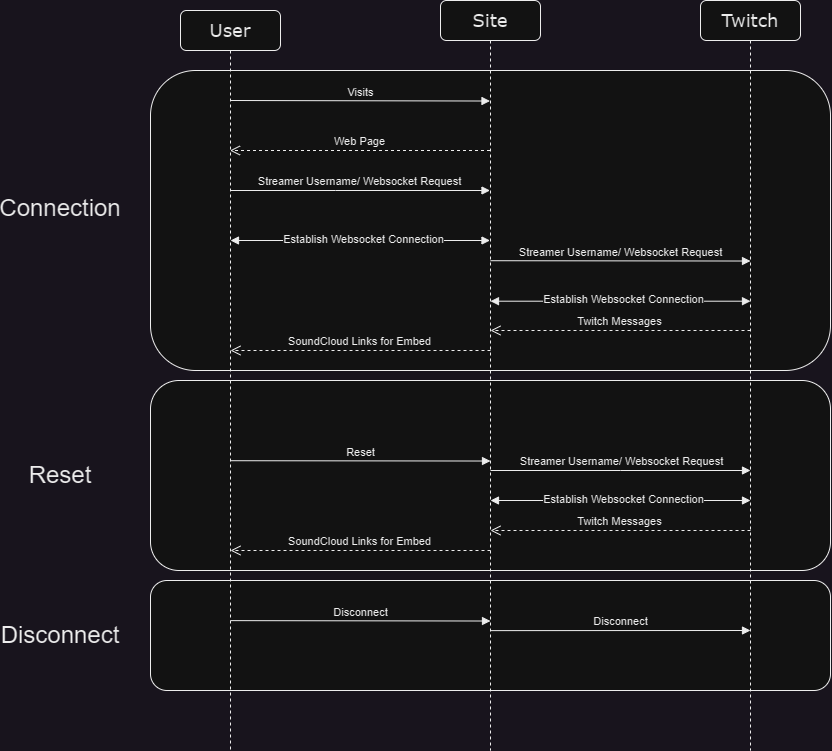

The diagram above was exported from draw.io. Its source (the exported page's mxGraphModel, read from the mxfile embedded in the PNG):
<mxGraphModel dx="2136" dy="780" grid="1" gridSize="10" guides="1" tooltips="1" connect="1" arrows="1" fold="1" page="1" pageScale="1" pageWidth="1100" pageHeight="850" background="none" math="0" shadow="0">
  <root>
    <mxCell id="0" />
    <mxCell id="1" parent="0" />
    <mxCell id="hjFNd4h4JSQgtDDYzKtW-30" value="" style="rounded=1;whiteSpace=wrap;html=1;" vertex="1" parent="1">
      <mxGeometry x="70" y="650" width="680" height="110" as="geometry" />
    </mxCell>
    <mxCell id="hjFNd4h4JSQgtDDYzKtW-29" value="" style="rounded=1;whiteSpace=wrap;html=1;" vertex="1" parent="1">
      <mxGeometry x="70" y="450" width="680" height="190" as="geometry" />
    </mxCell>
    <mxCell id="hjFNd4h4JSQgtDDYzKtW-28" value="" style="rounded=1;whiteSpace=wrap;html=1;" vertex="1" parent="1">
      <mxGeometry x="70" y="140" width="680" height="300" as="geometry" />
    </mxCell>
    <mxCell id="7baba1c4bc27f4b0-2" value="&lt;font style=&quot;font-size: 18px;&quot;&gt;Site&lt;/font&gt;" style="shape=umlLifeline;perimeter=lifelinePerimeter;whiteSpace=wrap;html=1;container=1;collapsible=0;recursiveResize=0;outlineConnect=0;rounded=1;shadow=0;comic=0;labelBackgroundColor=none;strokeWidth=1;fontFamily=Verdana;fontSize=12;align=center;" parent="1" vertex="1">
      <mxGeometry x="360" y="70" width="100" height="750" as="geometry" />
    </mxCell>
    <mxCell id="hjFNd4h4JSQgtDDYzKtW-24" value="" style="endArrow=block;startArrow=block;endFill=1;startFill=1;html=1;rounded=0;" edge="1" parent="7baba1c4bc27f4b0-2">
      <mxGeometry width="160" relative="1" as="geometry">
        <mxPoint x="50" y="500" as="sourcePoint" />
        <mxPoint x="310" y="500" as="targetPoint" />
      </mxGeometry>
    </mxCell>
    <mxCell id="hjFNd4h4JSQgtDDYzKtW-25" value="Establish Websocket Connection" style="edgeLabel;html=1;align=center;verticalAlign=middle;resizable=0;points=[];" vertex="1" connectable="0" parent="hjFNd4h4JSQgtDDYzKtW-24">
      <mxGeometry x="0.0187" y="2" relative="1" as="geometry">
        <mxPoint as="offset" />
      </mxGeometry>
    </mxCell>
    <mxCell id="7baba1c4bc27f4b0-3" value="&lt;font style=&quot;font-size: 18px;&quot;&gt;Twitch&lt;/font&gt;" style="shape=umlLifeline;perimeter=lifelinePerimeter;whiteSpace=wrap;html=1;container=1;collapsible=0;recursiveResize=0;outlineConnect=0;rounded=1;shadow=0;comic=0;labelBackgroundColor=none;strokeWidth=1;fontFamily=Verdana;fontSize=12;align=center;" parent="1" vertex="1">
      <mxGeometry x="620" y="70" width="100" height="750" as="geometry" />
    </mxCell>
    <mxCell id="hjFNd4h4JSQgtDDYzKtW-11" value="Streamer Username/ Websocket Request" style="html=1;verticalAlign=bottom;endArrow=block;edgeStyle=elbowEdgeStyle;elbow=vertical;curved=0;rounded=0;" edge="1" parent="7baba1c4bc27f4b0-3">
      <mxGeometry width="80" relative="1" as="geometry">
        <mxPoint x="-210" y="260.21" as="sourcePoint" />
        <mxPoint x="50" y="260.21" as="targetPoint" />
      </mxGeometry>
    </mxCell>
    <mxCell id="7baba1c4bc27f4b0-8" value="&lt;font style=&quot;font-size: 18px;&quot;&gt;User&lt;/font&gt;" style="shape=umlLifeline;perimeter=lifelinePerimeter;whiteSpace=wrap;html=1;container=1;collapsible=0;recursiveResize=0;outlineConnect=0;rounded=1;shadow=0;comic=0;labelBackgroundColor=none;strokeWidth=1;fontFamily=Verdana;fontSize=12;align=center;" parent="1" vertex="1">
      <mxGeometry x="100" y="80" width="100" height="740" as="geometry" />
    </mxCell>
    <mxCell id="hjFNd4h4JSQgtDDYzKtW-5" value="Visits" style="html=1;verticalAlign=bottom;endArrow=block;edgeStyle=elbowEdgeStyle;elbow=vertical;curved=0;rounded=0;" edge="1" parent="7baba1c4bc27f4b0-8" target="7baba1c4bc27f4b0-2">
      <mxGeometry width="80" relative="1" as="geometry">
        <mxPoint x="50" y="90" as="sourcePoint" />
        <mxPoint x="130" y="90" as="targetPoint" />
      </mxGeometry>
    </mxCell>
    <mxCell id="hjFNd4h4JSQgtDDYzKtW-8" value="Streamer Username/ Websocket Request" style="html=1;verticalAlign=bottom;endArrow=block;edgeStyle=elbowEdgeStyle;elbow=vertical;curved=0;rounded=0;" edge="1" parent="7baba1c4bc27f4b0-8" target="7baba1c4bc27f4b0-2">
      <mxGeometry width="80" relative="1" as="geometry">
        <mxPoint x="50" y="180" as="sourcePoint" />
        <mxPoint x="130" y="180" as="targetPoint" />
      </mxGeometry>
    </mxCell>
    <mxCell id="hjFNd4h4JSQgtDDYzKtW-9" value="" style="endArrow=block;startArrow=block;endFill=1;startFill=1;html=1;rounded=0;" edge="1" parent="7baba1c4bc27f4b0-8" target="7baba1c4bc27f4b0-2">
      <mxGeometry width="160" relative="1" as="geometry">
        <mxPoint x="50" y="230" as="sourcePoint" />
        <mxPoint x="210" y="230" as="targetPoint" />
      </mxGeometry>
    </mxCell>
    <mxCell id="hjFNd4h4JSQgtDDYzKtW-10" value="Establish Websocket Connection" style="edgeLabel;html=1;align=center;verticalAlign=middle;resizable=0;points=[];" vertex="1" connectable="0" parent="hjFNd4h4JSQgtDDYzKtW-9">
      <mxGeometry x="0.0187" y="2" relative="1" as="geometry">
        <mxPoint as="offset" />
      </mxGeometry>
    </mxCell>
    <mxCell id="hjFNd4h4JSQgtDDYzKtW-7" value="Web Page" style="html=1;verticalAlign=bottom;endArrow=open;dashed=1;endSize=8;edgeStyle=elbowEdgeStyle;elbow=vertical;curved=0;rounded=0;" edge="1" parent="1" source="7baba1c4bc27f4b0-2" target="7baba1c4bc27f4b0-8">
      <mxGeometry relative="1" as="geometry">
        <mxPoint x="350" y="240" as="sourcePoint" />
        <mxPoint x="270" y="240" as="targetPoint" />
        <Array as="points">
          <mxPoint x="280" y="220" />
        </Array>
      </mxGeometry>
    </mxCell>
    <mxCell id="hjFNd4h4JSQgtDDYzKtW-12" value="" style="endArrow=block;startArrow=block;endFill=1;startFill=1;html=1;rounded=0;" edge="1" parent="1">
      <mxGeometry width="160" relative="1" as="geometry">
        <mxPoint x="410" y="370.7" as="sourcePoint" />
        <mxPoint x="670" y="370.7" as="targetPoint" />
      </mxGeometry>
    </mxCell>
    <mxCell id="hjFNd4h4JSQgtDDYzKtW-13" value="Establish Websocket Connection" style="edgeLabel;html=1;align=center;verticalAlign=middle;resizable=0;points=[];" vertex="1" connectable="0" parent="hjFNd4h4JSQgtDDYzKtW-12">
      <mxGeometry x="0.0187" y="2" relative="1" as="geometry">
        <mxPoint as="offset" />
      </mxGeometry>
    </mxCell>
    <mxCell id="hjFNd4h4JSQgtDDYzKtW-14" value="Twitch Messages" style="html=1;verticalAlign=bottom;endArrow=open;dashed=1;endSize=8;edgeStyle=elbowEdgeStyle;elbow=vertical;curved=0;rounded=0;" edge="1" parent="1">
      <mxGeometry relative="1" as="geometry">
        <mxPoint x="670" y="400" as="sourcePoint" />
        <mxPoint x="410" y="400" as="targetPoint" />
        <Array as="points">
          <mxPoint x="540" y="400" />
        </Array>
      </mxGeometry>
    </mxCell>
    <mxCell id="hjFNd4h4JSQgtDDYzKtW-15" value="SoundCloud Links for Embed" style="html=1;verticalAlign=bottom;endArrow=open;dashed=1;endSize=8;edgeStyle=elbowEdgeStyle;elbow=vertical;curved=0;rounded=0;" edge="1" parent="1">
      <mxGeometry x="0.004" relative="1" as="geometry">
        <mxPoint x="410" y="420" as="sourcePoint" />
        <mxPoint x="150" y="420" as="targetPoint" />
        <Array as="points">
          <mxPoint x="280" y="420" />
        </Array>
        <mxPoint as="offset" />
      </mxGeometry>
    </mxCell>
    <mxCell id="hjFNd4h4JSQgtDDYzKtW-16" value="Reset" style="html=1;verticalAlign=bottom;endArrow=block;edgeStyle=elbowEdgeStyle;elbow=vertical;curved=0;rounded=0;" edge="1" parent="1">
      <mxGeometry width="80" relative="1" as="geometry">
        <mxPoint x="150" y="530.21" as="sourcePoint" />
        <mxPoint x="410" y="530.21" as="targetPoint" />
      </mxGeometry>
    </mxCell>
    <mxCell id="hjFNd4h4JSQgtDDYzKtW-21" value="Streamer Username/ Websocket Request" style="html=1;verticalAlign=bottom;endArrow=block;edgeStyle=elbowEdgeStyle;elbow=vertical;curved=0;rounded=0;" edge="1" parent="1">
      <mxGeometry width="80" relative="1" as="geometry">
        <mxPoint x="410" y="540" as="sourcePoint" />
        <mxPoint x="670" y="540" as="targetPoint" />
      </mxGeometry>
    </mxCell>
    <mxCell id="hjFNd4h4JSQgtDDYzKtW-23" value="Twitch Messages" style="html=1;verticalAlign=bottom;endArrow=open;dashed=1;endSize=8;edgeStyle=elbowEdgeStyle;elbow=vertical;curved=0;rounded=0;" edge="1" parent="1">
      <mxGeometry relative="1" as="geometry">
        <mxPoint x="670" y="600" as="sourcePoint" />
        <mxPoint x="410" y="600" as="targetPoint" />
        <Array as="points">
          <mxPoint x="540" y="600" />
        </Array>
      </mxGeometry>
    </mxCell>
    <mxCell id="hjFNd4h4JSQgtDDYzKtW-26" value="Disconnect" style="html=1;verticalAlign=bottom;endArrow=block;edgeStyle=elbowEdgeStyle;elbow=vertical;curved=0;rounded=0;" edge="1" parent="1">
      <mxGeometry width="80" relative="1" as="geometry">
        <mxPoint x="150" y="690.12" as="sourcePoint" />
        <mxPoint x="410" y="690.12" as="targetPoint" />
      </mxGeometry>
    </mxCell>
    <mxCell id="hjFNd4h4JSQgtDDYzKtW-27" value="Disconnect" style="html=1;verticalAlign=bottom;endArrow=block;edgeStyle=elbowEdgeStyle;elbow=vertical;curved=0;rounded=0;" edge="1" parent="1">
      <mxGeometry width="80" relative="1" as="geometry">
        <mxPoint x="410" y="700.12" as="sourcePoint" />
        <mxPoint x="670" y="700.12" as="targetPoint" />
      </mxGeometry>
    </mxCell>
    <mxCell id="hjFNd4h4JSQgtDDYzKtW-31" value="&lt;font style=&quot;font-size: 24px;&quot;&gt;Connection&lt;/font&gt;" style="text;html=1;strokeColor=none;fillColor=none;align=center;verticalAlign=middle;whiteSpace=wrap;rounded=0;" vertex="1" parent="1">
      <mxGeometry x="-70" y="250" width="100" height="55" as="geometry" />
    </mxCell>
    <mxCell id="hjFNd4h4JSQgtDDYzKtW-32" value="&lt;font style=&quot;font-size: 24px;&quot;&gt;Reset&lt;/font&gt;" style="text;html=1;strokeColor=none;fillColor=none;align=center;verticalAlign=middle;whiteSpace=wrap;rounded=0;" vertex="1" parent="1">
      <mxGeometry x="-70" y="517.5" width="100" height="55" as="geometry" />
    </mxCell>
    <mxCell id="hjFNd4h4JSQgtDDYzKtW-33" value="&lt;font style=&quot;font-size: 24px;&quot;&gt;Disconnect&lt;/font&gt;" style="text;html=1;strokeColor=none;fillColor=none;align=center;verticalAlign=middle;whiteSpace=wrap;rounded=0;" vertex="1" parent="1">
      <mxGeometry x="-70" y="677.5" width="100" height="55" as="geometry" />
    </mxCell>
    <mxCell id="hjFNd4h4JSQgtDDYzKtW-34" value="SoundCloud Links for Embed" style="html=1;verticalAlign=bottom;endArrow=open;dashed=1;endSize=8;edgeStyle=elbowEdgeStyle;elbow=vertical;curved=0;rounded=0;" edge="1" parent="1">
      <mxGeometry relative="1" as="geometry">
        <mxPoint x="410" y="620" as="sourcePoint" />
        <mxPoint x="150" y="620" as="targetPoint" />
        <Array as="points">
          <mxPoint x="280" y="620" />
        </Array>
      </mxGeometry>
    </mxCell>
  </root>
</mxGraphModel>